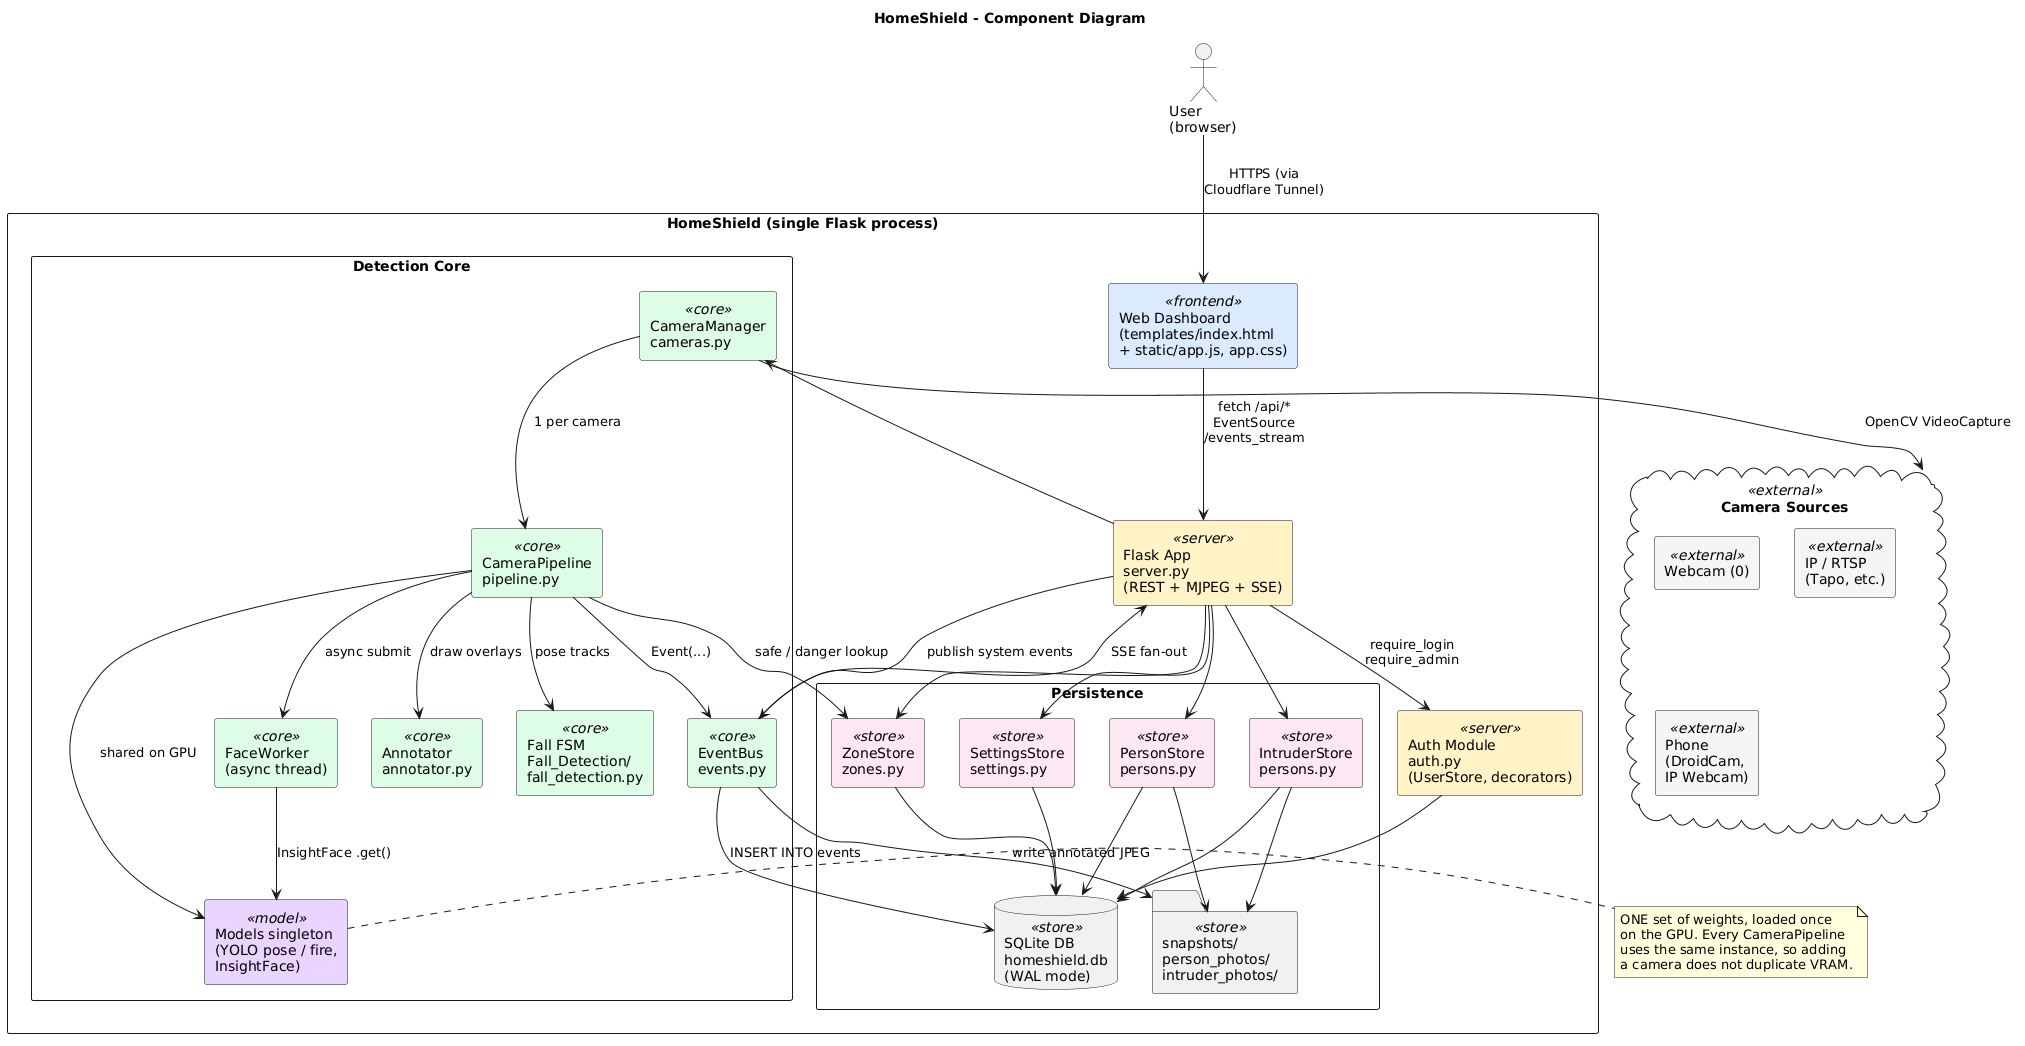

The diagram above was rendered by PlantUML. Its source (embedded in the PNG):
@startuml
title HomeShield - Component Diagram

skinparam componentStyle rectangle
skinparam packageStyle rectangle
skinparam component {
    BackgroundColor<<frontend>>  #DBEAFE
    BackgroundColor<<server>>    #FEF3C7
    BackgroundColor<<core>>      #DCFCE7
    BackgroundColor<<store>>     #FCE7F3
    BackgroundColor<<model>>     #E9D5FF
    BackgroundColor<<external>>  #F3F4F6
}

actor "User\n(browser)" as User

package "HomeShield (single Flask process)" {

    component "Web Dashboard\n(templates/index.html\n+ static/app.js, app.css)" as UI <<frontend>>

    component "Flask App\nserver.py\n(REST + MJPEG + SSE)" as Server <<server>>
    component "Auth Module\nauth.py\n(UserStore, decorators)" as Auth <<server>>

    package "Detection Core" {
        component "CameraManager\ncameras.py" as CamMgr <<core>>
        component "CameraPipeline\npipeline.py" as Pipeline <<core>>
        component "Models singleton\n(YOLO pose / fire,\nInsightFace)" as Models <<model>>
        component "FaceWorker\n(async thread)" as FaceWk <<core>>
        component "EventBus\nevents.py" as EvBus <<core>>
        component "Annotator\nannotator.py" as Ann <<core>>
        component "Fall FSM\nFall_Detection/\nfall_detection.py" as FallFSM <<core>>
    }

    package "Persistence" {
        component "SettingsStore\nsettings.py" as Settings <<store>>
        component "PersonStore\npersons.py" as PersonS <<store>>
        component "IntruderStore\npersons.py" as IntruderS <<store>>
        component "ZoneStore\nzones.py" as ZoneS <<store>>
        database "SQLite DB\nhomeshield.db\n(WAL mode)" as SQLite <<store>>
        folder "snapshots/\nperson_photos/\nintruder_photos/" as Snaps <<store>>
    }
}

cloud "Camera Sources" as Cams <<external>> {
    component "Webcam (0)"   as Wcam <<external>>
    component "IP / RTSP\n(Tapo, etc.)" as RTSP <<external>>
    component "Phone\n(DroidCam,\nIP Webcam)" as Phone <<external>>
}

' --- User <-> dashboard <-> server ---
User --> UI : HTTPS (via\nCloudflare Tunnel)
UI --> Server : fetch /api/*\nEventSource\n/events_stream

Server --> Auth : require_login\nrequire_admin
Server --> CamMgr
Server --> Settings
Server --> PersonS
Server --> IntruderS
Server --> ZoneS
Server --> EvBus : publish system events

' --- Camera management ---
CamMgr --> Cams : OpenCV VideoCapture
CamMgr --> Pipeline : 1 per camera
Pipeline --> Models  : shared on GPU
Pipeline --> FaceWk  : async submit
FaceWk   --> Models  : InsightFace .get()
Pipeline --> FallFSM : pose tracks
Pipeline --> Ann     : draw overlays
Pipeline --> ZoneS   : safe / danger lookup
Pipeline --> EvBus   : Event(...)

' --- Event bus -> storage + push ---
EvBus --> SQLite : INSERT INTO events
EvBus --> Snaps  : write annotated JPEG
EvBus --> Server : SSE fan-out

' --- Stores <-> DB ---
Auth      --> SQLite
Settings  --> SQLite
PersonS   --> SQLite
IntruderS --> SQLite
ZoneS     --> SQLite

' --- Stores <-> filesystem ---
PersonS   --> Snaps
IntruderS --> Snaps

note right of Models
  ONE set of weights, loaded once
  on the GPU. Every CameraPipeline
  uses the same instance, so adding
  a camera does not duplicate VRAM.
end note
@enduml